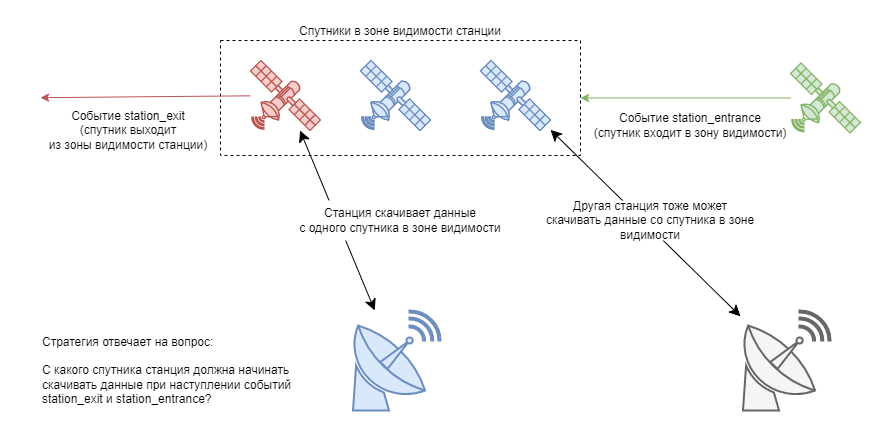

The diagram above was exported from draw.io. Its source (the exported page's mxGraphModel, read from the mxfile embedded in the PNG):
<mxGraphModel dx="706" dy="576" grid="1" gridSize="10" guides="1" tooltips="1" connect="1" arrows="1" fold="1" page="1" pageScale="1" pageWidth="827" pageHeight="1169" math="0" shadow="0">
  <root>
    <mxCell id="0" />
    <mxCell id="1" parent="0" />
    <mxCell id="99" value="" style="rounded=0;whiteSpace=wrap;html=1;dashed=1;strokeColor=none;fillColor=default;" parent="1" vertex="1">
      <mxGeometry x="150" y="430" width="870" height="440" as="geometry" />
    </mxCell>
    <mxCell id="89" value="Спутники в зоне видимости станции" style="rounded=0;whiteSpace=wrap;html=1;verticalAlign=bottom;horizontal=1;labelPosition=center;verticalLabelPosition=top;align=center;strokeColor=default;dashed=1;" parent="1" vertex="1">
      <mxGeometry x="350" y="470" width="360" height="115" as="geometry" />
    </mxCell>
    <mxCell id="90" value="" style="verticalAlign=top;verticalLabelPosition=bottom;labelPosition=center;align=center;html=1;outlineConnect=0;fillColor=#dae8fc;strokeColor=#6c8ebf;gradientDirection=north;strokeWidth=2;shape=mxgraph.networks.satellite_dish;" parent="1" vertex="1">
      <mxGeometry x="480" y="740" width="90" height="100" as="geometry" />
    </mxCell>
    <mxCell id="91" value="" style="fontColor=#0066CC;verticalAlign=top;verticalLabelPosition=bottom;labelPosition=center;align=center;html=1;outlineConnect=0;fillColor=#CCCCCC;strokeColor=#6881B3;gradientColor=none;gradientDirection=north;strokeWidth=2;shape=mxgraph.networks.satellite;" parent="1" vertex="1">
      <mxGeometry x="490" y="490" width="70" height="70" as="geometry" />
    </mxCell>
    <mxCell id="92" value="Событие&amp;nbsp;station_entrance&lt;br&gt;(спутник входит в зону видимости)" style="text;html=1;strokeColor=none;fillColor=none;align=center;verticalAlign=middle;whiteSpace=wrap;rounded=0;" parent="1" vertex="1">
      <mxGeometry x="710" y="525" width="220" height="60" as="geometry" />
    </mxCell>
    <mxCell id="93" value="" style="endArrow=classic;html=1;startArrow=classic;startFill=1;endSize=9;startSize=9;" parent="1" source="90" target="95" edge="1">
      <mxGeometry width="50" height="50" relative="1" as="geometry">
        <mxPoint x="500" y="690" as="sourcePoint" />
        <mxPoint x="550" y="640" as="targetPoint" />
      </mxGeometry>
    </mxCell>
    <mxCell id="94" value="" style="fontColor=#0066CC;verticalAlign=top;verticalLabelPosition=bottom;labelPosition=center;align=center;html=1;outlineConnect=0;fillColor=#CCCCCC;strokeColor=#6881B3;gradientColor=none;gradientDirection=north;strokeWidth=2;shape=mxgraph.networks.satellite;" parent="1" vertex="1">
      <mxGeometry x="610" y="490" width="70" height="70" as="geometry" />
    </mxCell>
    <mxCell id="95" value="" style="verticalAlign=top;verticalLabelPosition=bottom;labelPosition=center;align=center;html=1;outlineConnect=0;gradientDirection=north;strokeWidth=2;shape=mxgraph.networks.satellite;fillColor=#f8cecc;strokeColor=#b85450;" parent="1" vertex="1">
      <mxGeometry x="380" y="490" width="70" height="70" as="geometry" />
    </mxCell>
    <mxCell id="96" value="" style="verticalAlign=top;verticalLabelPosition=bottom;labelPosition=center;align=center;html=1;outlineConnect=0;gradientDirection=north;strokeWidth=2;shape=mxgraph.networks.satellite;fillColor=#d5e8d4;strokeColor=#82b366;" parent="1" vertex="1">
      <mxGeometry x="920" y="492.5" width="70" height="70" as="geometry" />
    </mxCell>
    <mxCell id="97" value="" style="endArrow=classic;html=1;fillColor=#d5e8d4;strokeColor=#82b366;" parent="1" source="96" target="89" edge="1">
      <mxGeometry width="50" height="50" relative="1" as="geometry">
        <mxPoint x="514.2452830188681" y="750" as="sourcePoint" />
        <mxPoint x="439.52830188679263" y="570" as="targetPoint" />
      </mxGeometry>
    </mxCell>
    <mxCell id="98" value="" style="fontColor=#333333;verticalAlign=top;verticalLabelPosition=bottom;labelPosition=center;align=center;html=1;outlineConnect=0;fillColor=#f5f5f5;strokeColor=#666666;gradientDirection=north;strokeWidth=2;shape=mxgraph.networks.satellite_dish;" parent="1" vertex="1">
      <mxGeometry x="870" y="740" width="90" height="100" as="geometry" />
    </mxCell>
    <mxCell id="102" value="Событие&amp;nbsp;station_exit&lt;br&gt;(спутник выходит&lt;br&gt;из зоны видимости станции)" style="text;html=1;strokeColor=none;fillColor=none;align=center;verticalAlign=middle;whiteSpace=wrap;rounded=0;" parent="1" vertex="1">
      <mxGeometry x="130" y="530" width="256" height="60" as="geometry" />
    </mxCell>
    <mxCell id="103" value="" style="endArrow=classic;html=1;fillColor=#f8cecc;strokeColor=#b85450;" parent="1" source="95" edge="1">
      <mxGeometry width="50" height="50" relative="1" as="geometry">
        <mxPoint x="535" y="750" as="sourcePoint" />
        <mxPoint x="170" y="527.1875" as="targetPoint" />
      </mxGeometry>
    </mxCell>
    <mxCell id="104" value="" style="verticalAlign=top;verticalLabelPosition=bottom;labelPosition=center;align=center;html=1;outlineConnect=0;fillColor=#dae8fc;strokeColor=#6c8ebf;gradientDirection=north;strokeWidth=2;shape=mxgraph.networks.satellite;" parent="1" vertex="1">
      <mxGeometry x="490" y="490" width="70" height="70" as="geometry" />
    </mxCell>
    <mxCell id="105" value="" style="verticalAlign=top;verticalLabelPosition=bottom;labelPosition=center;align=center;html=1;outlineConnect=0;fillColor=#dae8fc;strokeColor=#6c8ebf;gradientDirection=north;strokeWidth=2;shape=mxgraph.networks.satellite;" parent="1" vertex="1">
      <mxGeometry x="610" y="490" width="70" height="70" as="geometry" />
    </mxCell>
    <mxCell id="106" value="Станция скачивает данные&lt;br&gt;с одного спутника в зоне видимости" style="text;html=1;strokeColor=none;fillColor=default;align=center;verticalAlign=middle;whiteSpace=wrap;rounded=0;" parent="1" vertex="1">
      <mxGeometry x="420" y="630" width="220" height="40" as="geometry" />
    </mxCell>
    <mxCell id="107" value="" style="endArrow=classic;html=1;startArrow=classic;startFill=1;endSize=9;startSize=9;" parent="1" source="98" target="105" edge="1">
      <mxGeometry width="50" height="50" relative="1" as="geometry">
        <mxPoint x="535" y="750" as="sourcePoint" />
        <mxPoint x="535" y="570" as="targetPoint" />
      </mxGeometry>
    </mxCell>
    <mxCell id="108" value="Другая станция тоже может&lt;br&gt;скачивать данные со спутника в зоне видимости" style="text;html=1;strokeColor=none;fillColor=default;align=center;verticalAlign=middle;whiteSpace=wrap;rounded=0;" parent="1" vertex="1">
      <mxGeometry x="670" y="630" width="220" height="40" as="geometry" />
    </mxCell>
    <mxCell id="110" value="Стратегия отвечает на вопрос:&lt;br&gt;&lt;br&gt;С какого спутника станция должна начинать скачивать данные при наступлении событий station_exit и station_entrance?" style="text;html=1;strokeColor=none;fillColor=none;align=left;verticalAlign=middle;whiteSpace=wrap;rounded=0;fontStyle=0" parent="1" vertex="1">
      <mxGeometry x="170" y="750" width="256" height="100" as="geometry" />
    </mxCell>
  </root>
</mxGraphModel>